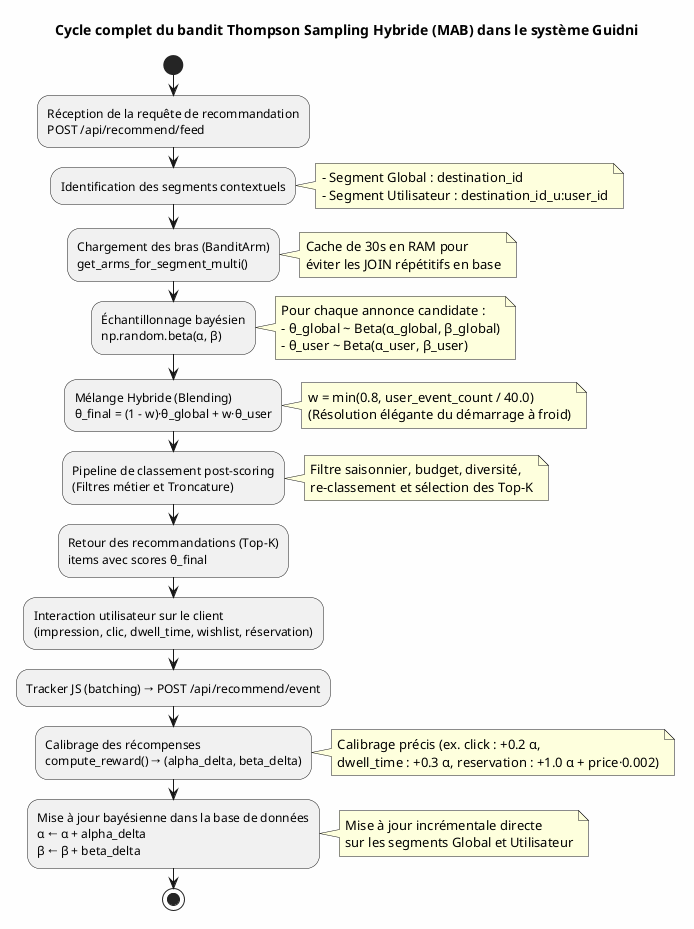

The diagram above was rendered by PlantUML. Its source (embedded in the PNG):
@startuml
skinparam backgroundColor #FEFEFE
skinparam defaultFontName "Arial"

title Cycle complet du bandit Thompson Sampling Hybride (MAB) dans le système Guidni

start
:Réception de la requête de recommandation
POST /api/recommend/feed;

:Identification des segments contextuels;
note right
  - Segment Global : destination_id
  - Segment Utilisateur : destination_id_u:user_id
end note

:Chargement des bras (BanditArm)
get_arms_for_segment_multi();
note right
  Cache de 30s en RAM pour
  éviter les JOIN répétitifs en base
end note

:Échantillonnage bayésien
np.random.beta(α, β);
note right
  Pour chaque annonce candidate :
  - θ_global ~ Beta(α_global, β_global)
  - θ_user ~ Beta(α_user, β_user)
end note

:Mélange Hybride (Blending)
θ_final = (1 - w)·θ_global + w·θ_user;
note right
  w = min(0.8, user_event_count / 40.0)
  (Résolution élégante du démarrage à froid)
end note

:Pipeline de classement post-scoring
(Filtres métier et Troncature);
note right
  Filtre saisonnier, budget, diversité,
  re-classement et sélection des Top-K
end note

:Retour des recommandations (Top-K)
items avec scores θ_final;

:Interaction utilisateur sur le client
(impression, clic, dwell_time, wishlist, réservation);

:Tracker JS (batching) → POST /api/recommend/event;

:Calibrage des récompenses
compute_reward() → (alpha_delta, beta_delta);
note right
  Calibrage précis (ex. click : +0.2 α,
  dwell_time : +0.3 α, reservation : +1.0 α + price·0.002)
end note

:Mise à jour bayésienne dans la base de données
α ← α + alpha_delta
β ← β + beta_delta;
note right
  Mise à jour incrémentale directe
  sur les segments Global et Utilisateur
end note

stop
@enduml